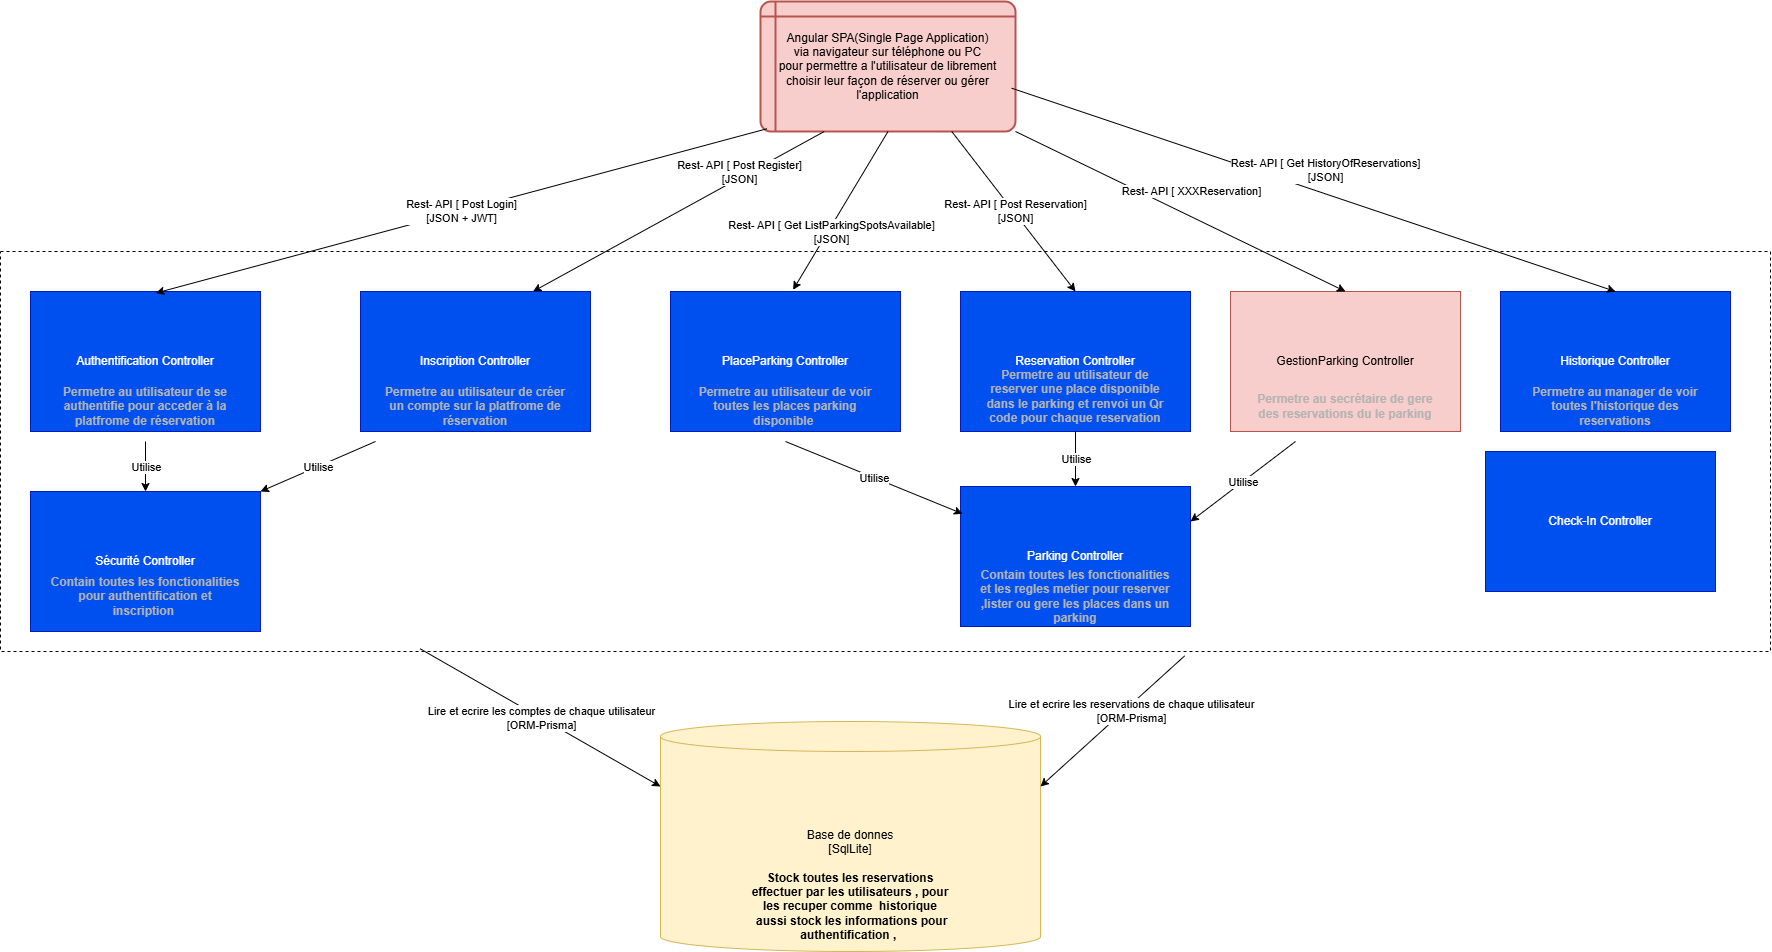

The diagram above was exported from draw.io. Its source (the exported page's mxGraphModel, read from the mxfile embedded in the PNG):
<mxGraphModel dx="1791" dy="945" grid="1" gridSize="10" guides="1" tooltips="1" connect="1" arrows="1" fold="1" page="1" pageScale="1" pageWidth="850" pageHeight="1100" math="0" shadow="0">
  <root>
    <mxCell id="0" />
    <mxCell id="1" parent="0" />
    <mxCell id="tvAbCRijvFx5ksq44t_M-1" value="&lt;div&gt;Angular SPA(Single Page Application)&lt;/div&gt;&lt;div&gt;via navigateur sur téléphone ou PC&lt;/div&gt;&lt;div&gt;pour permettre a l'utilisateur de librement choisir leur façon de réserver ou gérer l'application&lt;/div&gt;" style="shape=internalStorage;whiteSpace=wrap;html=1;dx=15;dy=15;rounded=1;arcSize=8;strokeWidth=2;fillColor=#f8cecc;strokeColor=#b85450;" vertex="1" parent="1">
      <mxGeometry x="800" y="80" width="255" height="130" as="geometry" />
    </mxCell>
    <mxCell id="rqeFC5tSrNrXoSv-amMb-1" value="" style="rounded=0;whiteSpace=wrap;html=1;gradientColor=none;dashed=1;" vertex="1" parent="1">
      <mxGeometry x="40" y="330" width="1770" height="400" as="geometry" />
    </mxCell>
    <mxCell id="3Oiezaby-C83sJCDmwIW-1" value="Authentification Controller" style="rounded=0;whiteSpace=wrap;html=1;fillColor=#0050ef;fontColor=#ffffff;strokeColor=#001DBC;" vertex="1" parent="1">
      <mxGeometry x="70" y="370" width="230" height="140" as="geometry" />
    </mxCell>
    <mxCell id="sZsZINwCmeG-ZT4_DQeM-1" value="&lt;font style=&quot;color: rgb(179, 179, 179);&quot;&gt;&lt;b&gt;Permetre au utilisateur de se authentifie pour acceder à la platfrome de réservation&lt;/b&gt;&lt;/font&gt;" style="text;html=1;align=center;verticalAlign=middle;whiteSpace=wrap;rounded=0;" vertex="1" parent="1">
      <mxGeometry x="85" y="450" width="200" height="70" as="geometry" />
    </mxCell>
    <mxCell id="sZsZINwCmeG-ZT4_DQeM-2" value="Inscription Controller" style="rounded=0;whiteSpace=wrap;html=1;fillColor=#0050ef;fontColor=#ffffff;strokeColor=#001DBC;" vertex="1" parent="1">
      <mxGeometry x="400" y="370" width="230" height="140" as="geometry" />
    </mxCell>
    <mxCell id="sZsZINwCmeG-ZT4_DQeM-3" value="&lt;font style=&quot;color: rgb(179, 179, 179);&quot;&gt;&lt;b&gt;Permetre au utilisateur de créer un compte sur la platfrome de réservation&lt;/b&gt;&lt;/font&gt;" style="text;html=1;align=center;verticalAlign=middle;whiteSpace=wrap;rounded=0;" vertex="1" parent="1">
      <mxGeometry x="415" y="450" width="200" height="70" as="geometry" />
    </mxCell>
    <mxCell id="sZsZINwCmeG-ZT4_DQeM-4" value="Sécurité Controller" style="rounded=0;whiteSpace=wrap;html=1;fillColor=#0050ef;fontColor=#ffffff;strokeColor=#001DBC;" vertex="1" parent="1">
      <mxGeometry x="70" y="570" width="230" height="140" as="geometry" />
    </mxCell>
    <mxCell id="sZsZINwCmeG-ZT4_DQeM-5" value="&lt;font style=&quot;color: rgb(179, 179, 179);&quot;&gt;&lt;b&gt;Contain toutes les fonctionalities pour authentification et inscription&amp;nbsp;&lt;/b&gt;&lt;/font&gt;" style="text;html=1;align=center;verticalAlign=middle;whiteSpace=wrap;rounded=0;" vertex="1" parent="1">
      <mxGeometry x="85" y="640" width="200" height="70" as="geometry" />
    </mxCell>
    <mxCell id="sZsZINwCmeG-ZT4_DQeM-6" value="" style="endArrow=classic;html=1;rounded=0;exitX=0.5;exitY=1;exitDx=0;exitDy=0;entryX=0.5;entryY=0;entryDx=0;entryDy=0;" edge="1" parent="1" source="sZsZINwCmeG-ZT4_DQeM-1" target="sZsZINwCmeG-ZT4_DQeM-4">
      <mxGeometry relative="1" as="geometry">
        <mxPoint x="100" y="460" as="sourcePoint" />
        <mxPoint x="200" y="460" as="targetPoint" />
      </mxGeometry>
    </mxCell>
    <mxCell id="sZsZINwCmeG-ZT4_DQeM-7" value="Utilise" style="edgeLabel;resizable=0;html=1;;align=center;verticalAlign=middle;" connectable="0" vertex="1" parent="sZsZINwCmeG-ZT4_DQeM-6">
      <mxGeometry relative="1" as="geometry" />
    </mxCell>
    <mxCell id="sZsZINwCmeG-ZT4_DQeM-8" value="" style="endArrow=classic;html=1;rounded=0;entryX=1;entryY=0;entryDx=0;entryDy=0;exitX=0;exitY=1;exitDx=0;exitDy=0;" edge="1" parent="1" source="sZsZINwCmeG-ZT4_DQeM-3" target="sZsZINwCmeG-ZT4_DQeM-4">
      <mxGeometry relative="1" as="geometry">
        <mxPoint x="195" y="530" as="sourcePoint" />
        <mxPoint x="195" y="580" as="targetPoint" />
      </mxGeometry>
    </mxCell>
    <mxCell id="sZsZINwCmeG-ZT4_DQeM-9" value="Utilise" style="edgeLabel;resizable=0;html=1;;align=center;verticalAlign=middle;" connectable="0" vertex="1" parent="sZsZINwCmeG-ZT4_DQeM-8">
      <mxGeometry relative="1" as="geometry" />
    </mxCell>
    <mxCell id="sZsZINwCmeG-ZT4_DQeM-10" value="PlaceParking Controller" style="rounded=0;whiteSpace=wrap;html=1;fillColor=#0050ef;fontColor=#ffffff;strokeColor=#001DBC;" vertex="1" parent="1">
      <mxGeometry x="710" y="370" width="230" height="140" as="geometry" />
    </mxCell>
    <mxCell id="sZsZINwCmeG-ZT4_DQeM-12" value="&lt;font style=&quot;color: rgb(179, 179, 179);&quot;&gt;&lt;b&gt;Permetre au utilisateur de voir toutes les places parking disponible&amp;nbsp;&lt;/b&gt;&lt;/font&gt;" style="text;html=1;align=center;verticalAlign=middle;whiteSpace=wrap;rounded=0;" vertex="1" parent="1">
      <mxGeometry x="725" y="450" width="200" height="70" as="geometry" />
    </mxCell>
    <mxCell id="sZsZINwCmeG-ZT4_DQeM-13" value="GestionParking Controller" style="rounded=0;whiteSpace=wrap;html=1;fillColor=#f8cecc;strokeColor=#b85450;" vertex="1" parent="1">
      <mxGeometry x="1270" y="370" width="230" height="140" as="geometry" />
    </mxCell>
    <mxCell id="sZsZINwCmeG-ZT4_DQeM-14" value="&lt;font style=&quot;color: rgb(179, 179, 179);&quot;&gt;&lt;b&gt;Permetre au secrétaire de gere des reservations du le parking&lt;/b&gt;&lt;/font&gt;" style="text;html=1;align=center;verticalAlign=middle;whiteSpace=wrap;rounded=0;" vertex="1" parent="1">
      <mxGeometry x="1285" y="450" width="200" height="70" as="geometry" />
    </mxCell>
    <mxCell id="sZsZINwCmeG-ZT4_DQeM-15" value="Parking Controller" style="rounded=0;whiteSpace=wrap;html=1;fillColor=#0050ef;fontColor=#ffffff;strokeColor=#001DBC;" vertex="1" parent="1">
      <mxGeometry x="1000" y="565" width="230" height="140" as="geometry" />
    </mxCell>
    <mxCell id="sZsZINwCmeG-ZT4_DQeM-16" value="&lt;font style=&quot;color: rgb(179, 179, 179);&quot;&gt;&lt;b&gt;Contain toutes les fonctionalities et les regles metier pour reserver ,lister ou gere les places dans un parking&lt;/b&gt;&lt;/font&gt;" style="text;html=1;align=center;verticalAlign=middle;whiteSpace=wrap;rounded=0;" vertex="1" parent="1">
      <mxGeometry x="1015" y="640" width="200" height="70" as="geometry" />
    </mxCell>
    <mxCell id="sZsZINwCmeG-ZT4_DQeM-17" value="Reservation Controller" style="rounded=0;whiteSpace=wrap;html=1;fillColor=#0050ef;fontColor=#ffffff;strokeColor=#001DBC;" vertex="1" parent="1">
      <mxGeometry x="1000" y="370" width="230" height="140" as="geometry" />
    </mxCell>
    <mxCell id="sZsZINwCmeG-ZT4_DQeM-18" value="&lt;font style=&quot;color: rgb(179, 179, 179);&quot;&gt;&lt;b&gt;Permetre au utilisateur de reserver une place disponible dans le parking et renvoi un Qr code pour chaque reservation&lt;/b&gt;&lt;/font&gt;" style="text;html=1;align=center;verticalAlign=middle;whiteSpace=wrap;rounded=0;" vertex="1" parent="1">
      <mxGeometry x="1015" y="440" width="200" height="70" as="geometry" />
    </mxCell>
    <mxCell id="sZsZINwCmeG-ZT4_DQeM-19" value="" style="endArrow=classic;html=1;rounded=0;entryX=0.009;entryY=0.195;entryDx=0;entryDy=0;exitX=0.5;exitY=1;exitDx=0;exitDy=0;entryPerimeter=0;" edge="1" parent="1" source="sZsZINwCmeG-ZT4_DQeM-12" target="sZsZINwCmeG-ZT4_DQeM-15">
      <mxGeometry relative="1" as="geometry">
        <mxPoint x="425" y="530" as="sourcePoint" />
        <mxPoint x="310" y="580" as="targetPoint" />
      </mxGeometry>
    </mxCell>
    <mxCell id="sZsZINwCmeG-ZT4_DQeM-20" value="Utilise" style="edgeLabel;resizable=0;html=1;;align=center;verticalAlign=middle;" connectable="0" vertex="1" parent="sZsZINwCmeG-ZT4_DQeM-19">
      <mxGeometry relative="1" as="geometry" />
    </mxCell>
    <mxCell id="sZsZINwCmeG-ZT4_DQeM-21" value="" style="endArrow=classic;html=1;rounded=0;entryX=0.5;entryY=0;entryDx=0;entryDy=0;exitX=0.5;exitY=1;exitDx=0;exitDy=0;" edge="1" parent="1" source="sZsZINwCmeG-ZT4_DQeM-18" target="sZsZINwCmeG-ZT4_DQeM-15">
      <mxGeometry relative="1" as="geometry">
        <mxPoint x="835" y="530" as="sourcePoint" />
        <mxPoint x="1012" y="602" as="targetPoint" />
      </mxGeometry>
    </mxCell>
    <mxCell id="sZsZINwCmeG-ZT4_DQeM-22" value="Utilise" style="edgeLabel;resizable=0;html=1;;align=center;verticalAlign=middle;" connectable="0" vertex="1" parent="sZsZINwCmeG-ZT4_DQeM-21">
      <mxGeometry relative="1" as="geometry" />
    </mxCell>
    <mxCell id="sZsZINwCmeG-ZT4_DQeM-25" value="" style="endArrow=classic;html=1;rounded=0;entryX=1;entryY=0.25;entryDx=0;entryDy=0;exitX=0.25;exitY=1;exitDx=0;exitDy=0;" edge="1" parent="1" source="sZsZINwCmeG-ZT4_DQeM-14" target="sZsZINwCmeG-ZT4_DQeM-15">
      <mxGeometry relative="1" as="geometry">
        <mxPoint x="1125" y="520" as="sourcePoint" />
        <mxPoint x="1068" y="575" as="targetPoint" />
      </mxGeometry>
    </mxCell>
    <mxCell id="sZsZINwCmeG-ZT4_DQeM-26" value="Utilise" style="edgeLabel;resizable=0;html=1;;align=center;verticalAlign=middle;" connectable="0" vertex="1" parent="sZsZINwCmeG-ZT4_DQeM-25">
      <mxGeometry relative="1" as="geometry" />
    </mxCell>
    <mxCell id="sZsZINwCmeG-ZT4_DQeM-27" value="Historique Controller" style="rounded=0;whiteSpace=wrap;html=1;fillColor=#0050ef;fontColor=#ffffff;strokeColor=#001DBC;" vertex="1" parent="1">
      <mxGeometry x="1540" y="370" width="230" height="140" as="geometry" />
    </mxCell>
    <mxCell id="sZsZINwCmeG-ZT4_DQeM-29" value="&lt;font style=&quot;color: rgb(179, 179, 179);&quot;&gt;&lt;b&gt;Permetre au manager de voir toutes l'historique des reservations&lt;/b&gt;&lt;/font&gt;" style="text;html=1;align=center;verticalAlign=middle;whiteSpace=wrap;rounded=0;" vertex="1" parent="1">
      <mxGeometry x="1555" y="450" width="200" height="70" as="geometry" />
    </mxCell>
    <mxCell id="sZsZINwCmeG-ZT4_DQeM-30" value="Base de donnes&lt;div&gt;[SqlLite]&lt;/div&gt;&lt;div&gt;&lt;br&gt;&lt;/div&gt;" style="shape=cylinder3;whiteSpace=wrap;html=1;boundedLbl=1;backgroundOutline=1;size=15;fillColor=#fff2cc;strokeColor=#d6b656;" vertex="1" parent="1">
      <mxGeometry x="700" y="800" width="380" height="230" as="geometry" />
    </mxCell>
    <mxCell id="sZsZINwCmeG-ZT4_DQeM-31" value="&lt;font style=&quot;color: rgb(0, 0, 0);&quot;&gt;&lt;b style=&quot;&quot;&gt;Stock toutes les reservations effectuer par les utilisateurs ,&lt;/b&gt;&lt;b&gt;&amp;nbsp;pour les recuper comme&amp;nbsp; historique &lt;/b&gt;&lt;b style=&quot;&quot;&gt;&amp;nbsp;aussi stock les informations pour authentification ,&amp;nbsp;&lt;/b&gt;&lt;/font&gt;" style="text;html=1;align=center;verticalAlign=middle;whiteSpace=wrap;rounded=0;" vertex="1" parent="1">
      <mxGeometry x="790" y="950" width="200" height="70" as="geometry" />
    </mxCell>
    <mxCell id="sZsZINwCmeG-ZT4_DQeM-35" value="" style="endArrow=classic;html=1;rounded=0;entryX=0;entryY=0;entryDx=0;entryDy=65;exitX=0.237;exitY=0.993;exitDx=0;exitDy=0;entryPerimeter=0;exitPerimeter=0;" edge="1" parent="1" source="rqeFC5tSrNrXoSv-amMb-1" target="sZsZINwCmeG-ZT4_DQeM-30">
      <mxGeometry relative="1" as="geometry">
        <mxPoint x="425" y="530" as="sourcePoint" />
        <mxPoint x="310" y="580" as="targetPoint" />
      </mxGeometry>
    </mxCell>
    <mxCell id="sZsZINwCmeG-ZT4_DQeM-36" value="Lire et ecrire les comptes de chaque utilisateur&lt;div&gt;[ORM-Prisma]&lt;/div&gt;" style="edgeLabel;resizable=0;html=1;;align=center;verticalAlign=middle;" connectable="0" vertex="1" parent="sZsZINwCmeG-ZT4_DQeM-35">
      <mxGeometry relative="1" as="geometry" />
    </mxCell>
    <mxCell id="sZsZINwCmeG-ZT4_DQeM-40" value="" style="endArrow=classic;html=1;rounded=0;entryX=1;entryY=0;entryDx=0;entryDy=65;exitX=0.669;exitY=1.011;exitDx=0;exitDy=0;entryPerimeter=0;exitPerimeter=0;" edge="1" parent="1" source="rqeFC5tSrNrXoSv-amMb-1" target="sZsZINwCmeG-ZT4_DQeM-30">
      <mxGeometry relative="1" as="geometry">
        <mxPoint x="469" y="737" as="sourcePoint" />
        <mxPoint x="710" y="875" as="targetPoint" />
      </mxGeometry>
    </mxCell>
    <mxCell id="sZsZINwCmeG-ZT4_DQeM-41" value="Lire et ecrire les reservations de chaque utilisateur&lt;div&gt;[ORM-Prisma]&lt;/div&gt;" style="edgeLabel;resizable=0;html=1;;align=center;verticalAlign=middle;" connectable="0" vertex="1" parent="sZsZINwCmeG-ZT4_DQeM-40">
      <mxGeometry relative="1" as="geometry">
        <mxPoint x="18" y="-10" as="offset" />
      </mxGeometry>
    </mxCell>
    <mxCell id="sZsZINwCmeG-ZT4_DQeM-42" value="" style="endArrow=classic;html=1;rounded=0;entryX=0.545;entryY=0.011;entryDx=0;entryDy=0;exitX=0.025;exitY=0.979;exitDx=0;exitDy=0;entryPerimeter=0;exitPerimeter=0;" edge="1" parent="1" source="tvAbCRijvFx5ksq44t_M-1" target="3Oiezaby-C83sJCDmwIW-1">
      <mxGeometry relative="1" as="geometry">
        <mxPoint x="835" y="530" as="sourcePoint" />
        <mxPoint x="1012" y="602" as="targetPoint" />
      </mxGeometry>
    </mxCell>
    <mxCell id="sZsZINwCmeG-ZT4_DQeM-43" value="Rest- API [ Post Login]&lt;div&gt;[JSON + JWT]&lt;/div&gt;" style="edgeLabel;resizable=0;html=1;;align=center;verticalAlign=middle;" connectable="0" vertex="1" parent="sZsZINwCmeG-ZT4_DQeM-42">
      <mxGeometry relative="1" as="geometry" />
    </mxCell>
    <mxCell id="sZsZINwCmeG-ZT4_DQeM-44" value="" style="endArrow=classic;html=1;rounded=0;entryX=0.75;entryY=0;entryDx=0;entryDy=0;exitX=0.25;exitY=1;exitDx=0;exitDy=0;" edge="1" parent="1" source="tvAbCRijvFx5ksq44t_M-1" target="sZsZINwCmeG-ZT4_DQeM-2">
      <mxGeometry relative="1" as="geometry">
        <mxPoint x="1053" y="220" as="sourcePoint" />
        <mxPoint x="205" y="382" as="targetPoint" />
      </mxGeometry>
    </mxCell>
    <mxCell id="sZsZINwCmeG-ZT4_DQeM-45" value="Rest- API [ Post Register]&lt;div&gt;[JSON]&lt;/div&gt;" style="edgeLabel;resizable=0;html=1;;align=center;verticalAlign=middle;" connectable="0" vertex="1" parent="sZsZINwCmeG-ZT4_DQeM-44">
      <mxGeometry relative="1" as="geometry">
        <mxPoint x="60" y="-40" as="offset" />
      </mxGeometry>
    </mxCell>
    <mxCell id="sZsZINwCmeG-ZT4_DQeM-46" value="" style="endArrow=classic;html=1;rounded=0;entryX=0.533;entryY=-0.012;entryDx=0;entryDy=0;exitX=0.5;exitY=1;exitDx=0;exitDy=0;entryPerimeter=0;" edge="1" parent="1" source="tvAbCRijvFx5ksq44t_M-1" target="sZsZINwCmeG-ZT4_DQeM-10">
      <mxGeometry relative="1" as="geometry">
        <mxPoint x="876" y="220" as="sourcePoint" />
        <mxPoint x="583" y="380" as="targetPoint" />
      </mxGeometry>
    </mxCell>
    <mxCell id="sZsZINwCmeG-ZT4_DQeM-47" value="Rest- API [ Get ListParkingSpotsAvailable]&lt;div&gt;[JSON]&lt;/div&gt;" style="edgeLabel;resizable=0;html=1;;align=center;verticalAlign=middle;" connectable="0" vertex="1" parent="sZsZINwCmeG-ZT4_DQeM-46">
      <mxGeometry relative="1" as="geometry">
        <mxPoint x="-9" y="21" as="offset" />
      </mxGeometry>
    </mxCell>
    <mxCell id="sZsZINwCmeG-ZT4_DQeM-48" value="" style="endArrow=classic;html=1;rounded=0;entryX=0.5;entryY=0;entryDx=0;entryDy=0;exitX=0.75;exitY=1;exitDx=0;exitDy=0;" edge="1" parent="1" source="tvAbCRijvFx5ksq44t_M-1" target="sZsZINwCmeG-ZT4_DQeM-17">
      <mxGeometry relative="1" as="geometry">
        <mxPoint x="935" y="220" as="sourcePoint" />
        <mxPoint x="843" y="378" as="targetPoint" />
      </mxGeometry>
    </mxCell>
    <mxCell id="sZsZINwCmeG-ZT4_DQeM-49" value="Rest- API [ Post Reservation]&lt;div&gt;[JSON]&lt;/div&gt;" style="edgeLabel;resizable=0;html=1;;align=center;verticalAlign=middle;" connectable="0" vertex="1" parent="sZsZINwCmeG-ZT4_DQeM-48">
      <mxGeometry relative="1" as="geometry">
        <mxPoint x="1" as="offset" />
      </mxGeometry>
    </mxCell>
    <mxCell id="sZsZINwCmeG-ZT4_DQeM-50" value="" style="endArrow=classic;html=1;rounded=0;entryX=0.5;entryY=0;entryDx=0;entryDy=0;exitX=1;exitY=1;exitDx=0;exitDy=0;" edge="1" parent="1" source="tvAbCRijvFx5ksq44t_M-1" target="sZsZINwCmeG-ZT4_DQeM-13">
      <mxGeometry relative="1" as="geometry">
        <mxPoint x="994" y="220" as="sourcePoint" />
        <mxPoint x="1125" y="380" as="targetPoint" />
      </mxGeometry>
    </mxCell>
    <mxCell id="sZsZINwCmeG-ZT4_DQeM-51" value="Rest- API [ XXXReservation]" style="edgeLabel;resizable=0;html=1;;align=center;verticalAlign=middle;" connectable="0" vertex="1" parent="sZsZINwCmeG-ZT4_DQeM-50">
      <mxGeometry relative="1" as="geometry">
        <mxPoint x="11" y="-20" as="offset" />
      </mxGeometry>
    </mxCell>
    <mxCell id="sZsZINwCmeG-ZT4_DQeM-52" value="" style="endArrow=classic;html=1;rounded=0;entryX=0.5;entryY=0;entryDx=0;entryDy=0;exitX=0.985;exitY=0.667;exitDx=0;exitDy=0;exitPerimeter=0;" edge="1" parent="1" source="tvAbCRijvFx5ksq44t_M-1" target="sZsZINwCmeG-ZT4_DQeM-27">
      <mxGeometry relative="1" as="geometry">
        <mxPoint x="1053" y="220" as="sourcePoint" />
        <mxPoint x="1395" y="380" as="targetPoint" />
      </mxGeometry>
    </mxCell>
    <mxCell id="sZsZINwCmeG-ZT4_DQeM-53" value="Rest- API [ Get HistoryOfReservations]&lt;div&gt;[JSON]&lt;/div&gt;" style="edgeLabel;resizable=0;html=1;;align=center;verticalAlign=middle;" connectable="0" vertex="1" parent="sZsZINwCmeG-ZT4_DQeM-52">
      <mxGeometry relative="1" as="geometry">
        <mxPoint x="11" y="-20" as="offset" />
      </mxGeometry>
    </mxCell>
    <mxCell id="GfNj9I32I1w8kMbsYwwQ-1" value="Check-In Controller" style="rounded=0;whiteSpace=wrap;html=1;fillColor=#0050ef;fontColor=#ffffff;strokeColor=#001DBC;" vertex="1" parent="1">
      <mxGeometry x="1525" y="530" width="230" height="140" as="geometry" />
    </mxCell>
  </root>
</mxGraphModel>